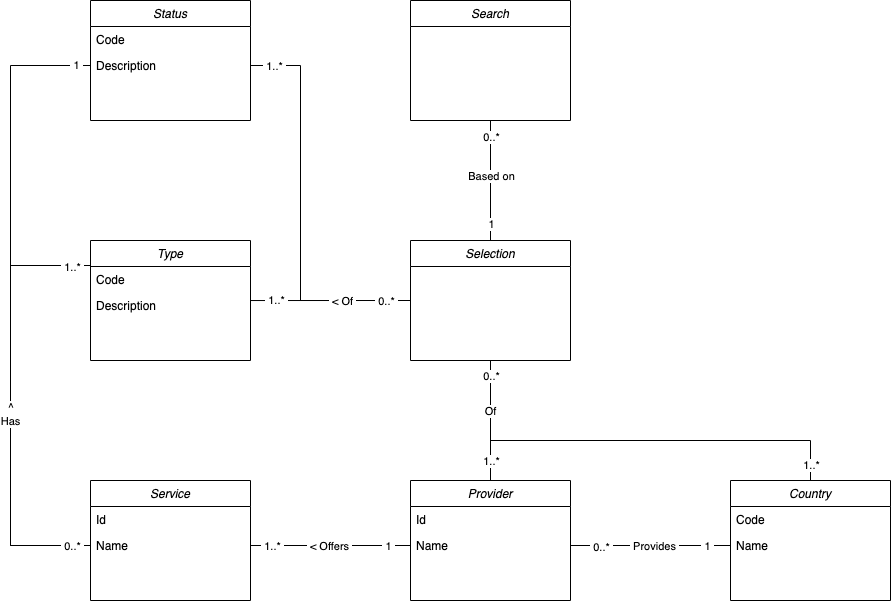

The diagram above was exported from draw.io. Its source (the exported page's mxGraphModel, read from the mxfile embedded in the PNG):
<mxGraphModel dx="1577" dy="928" grid="1" gridSize="10" guides="1" tooltips="1" connect="1" arrows="1" fold="1" page="1" pageScale="1" pageWidth="827" pageHeight="1169" math="0" shadow="0">
  <root>
    <mxCell id="WIyWlLk6GJQsqaUBKTNV-0" />
    <mxCell id="WIyWlLk6GJQsqaUBKTNV-1" parent="WIyWlLk6GJQsqaUBKTNV-0" />
    <mxCell id="zkfFHV4jXpPFQw0GAbJ--0" value="Status" style="swimlane;fontStyle=2;align=center;verticalAlign=top;childLayout=stackLayout;horizontal=1;startSize=26;horizontalStack=0;resizeParent=1;resizeLast=0;collapsible=1;marginBottom=0;rounded=0;shadow=0;strokeWidth=1;" parent="WIyWlLk6GJQsqaUBKTNV-1" vertex="1">
      <mxGeometry x="200" y="120" width="160" height="120" as="geometry">
        <mxRectangle x="230" y="140" width="160" height="26" as="alternateBounds" />
      </mxGeometry>
    </mxCell>
    <mxCell id="zkfFHV4jXpPFQw0GAbJ--1" value="Code" style="text;align=left;verticalAlign=top;spacingLeft=4;spacingRight=4;overflow=hidden;rotatable=0;points=[[0,0.5],[1,0.5]];portConstraint=eastwest;" parent="zkfFHV4jXpPFQw0GAbJ--0" vertex="1">
      <mxGeometry y="26" width="160" height="26" as="geometry" />
    </mxCell>
    <mxCell id="zVy39uEYePxV32hrnflL-0" value="Description" style="text;align=left;verticalAlign=top;spacingLeft=4;spacingRight=4;overflow=hidden;rotatable=0;points=[[0,0.5],[1,0.5]];portConstraint=eastwest;" vertex="1" parent="zkfFHV4jXpPFQw0GAbJ--0">
      <mxGeometry y="52" width="160" height="26" as="geometry" />
    </mxCell>
    <mxCell id="zVy39uEYePxV32hrnflL-2" value="Type" style="swimlane;fontStyle=2;align=center;verticalAlign=top;childLayout=stackLayout;horizontal=1;startSize=26;horizontalStack=0;resizeParent=1;resizeLast=0;collapsible=1;marginBottom=0;rounded=0;shadow=0;strokeWidth=1;" vertex="1" parent="WIyWlLk6GJQsqaUBKTNV-1">
      <mxGeometry x="200" y="360" width="160" height="120" as="geometry">
        <mxRectangle x="230" y="140" width="160" height="26" as="alternateBounds" />
      </mxGeometry>
    </mxCell>
    <mxCell id="zVy39uEYePxV32hrnflL-3" value="Code" style="text;align=left;verticalAlign=top;spacingLeft=4;spacingRight=4;overflow=hidden;rotatable=0;points=[[0,0.5],[1,0.5]];portConstraint=eastwest;" vertex="1" parent="zVy39uEYePxV32hrnflL-2">
      <mxGeometry y="26" width="160" height="26" as="geometry" />
    </mxCell>
    <mxCell id="zVy39uEYePxV32hrnflL-4" value="Description" style="text;align=left;verticalAlign=top;spacingLeft=4;spacingRight=4;overflow=hidden;rotatable=0;points=[[0,0.5],[1,0.5]];portConstraint=eastwest;" vertex="1" parent="zVy39uEYePxV32hrnflL-2">
      <mxGeometry y="52" width="160" height="26" as="geometry" />
    </mxCell>
    <mxCell id="zVy39uEYePxV32hrnflL-5" value="Service" style="swimlane;fontStyle=2;align=center;verticalAlign=top;childLayout=stackLayout;horizontal=1;startSize=26;horizontalStack=0;resizeParent=1;resizeLast=0;collapsible=1;marginBottom=0;rounded=0;shadow=0;strokeWidth=1;" vertex="1" parent="WIyWlLk6GJQsqaUBKTNV-1">
      <mxGeometry x="200" y="600" width="160" height="120" as="geometry">
        <mxRectangle x="230" y="140" width="160" height="26" as="alternateBounds" />
      </mxGeometry>
    </mxCell>
    <mxCell id="zVy39uEYePxV32hrnflL-6" value="Id" style="text;align=left;verticalAlign=top;spacingLeft=4;spacingRight=4;overflow=hidden;rotatable=0;points=[[0,0.5],[1,0.5]];portConstraint=eastwest;" vertex="1" parent="zVy39uEYePxV32hrnflL-5">
      <mxGeometry y="26" width="160" height="26" as="geometry" />
    </mxCell>
    <mxCell id="zVy39uEYePxV32hrnflL-7" value="Name" style="text;align=left;verticalAlign=top;spacingLeft=4;spacingRight=4;overflow=hidden;rotatable=0;points=[[0,0.5],[1,0.5]];portConstraint=eastwest;" vertex="1" parent="zVy39uEYePxV32hrnflL-5">
      <mxGeometry y="52" width="160" height="26" as="geometry" />
    </mxCell>
    <mxCell id="zVy39uEYePxV32hrnflL-8" value="Provider" style="swimlane;fontStyle=2;align=center;verticalAlign=top;childLayout=stackLayout;horizontal=1;startSize=26;horizontalStack=0;resizeParent=1;resizeLast=0;collapsible=1;marginBottom=0;rounded=0;shadow=0;strokeWidth=1;" vertex="1" parent="WIyWlLk6GJQsqaUBKTNV-1">
      <mxGeometry x="520" y="600" width="160" height="120" as="geometry">
        <mxRectangle x="230" y="140" width="160" height="26" as="alternateBounds" />
      </mxGeometry>
    </mxCell>
    <mxCell id="zVy39uEYePxV32hrnflL-9" value="Id" style="text;align=left;verticalAlign=top;spacingLeft=4;spacingRight=4;overflow=hidden;rotatable=0;points=[[0,0.5],[1,0.5]];portConstraint=eastwest;" vertex="1" parent="zVy39uEYePxV32hrnflL-8">
      <mxGeometry y="26" width="160" height="26" as="geometry" />
    </mxCell>
    <mxCell id="zVy39uEYePxV32hrnflL-10" value="Name" style="text;align=left;verticalAlign=top;spacingLeft=4;spacingRight=4;overflow=hidden;rotatable=0;points=[[0,0.5],[1,0.5]];portConstraint=eastwest;" vertex="1" parent="zVy39uEYePxV32hrnflL-8">
      <mxGeometry y="52" width="160" height="26" as="geometry" />
    </mxCell>
    <mxCell id="zVy39uEYePxV32hrnflL-19" style="edgeStyle=orthogonalEdgeStyle;rounded=0;orthogonalLoop=1;jettySize=auto;html=1;exitX=0;exitY=0.5;exitDx=0;exitDy=0;endArrow=none;endFill=0;entryX=1;entryY=0.309;entryDx=0;entryDy=0;entryPerimeter=0;" edge="1" parent="WIyWlLk6GJQsqaUBKTNV-1" source="zVy39uEYePxV32hrnflL-11" target="zVy39uEYePxV32hrnflL-4">
      <mxGeometry relative="1" as="geometry">
        <mxPoint x="370" y="380.4761904761905" as="targetPoint" />
      </mxGeometry>
    </mxCell>
    <mxCell id="zVy39uEYePxV32hrnflL-33" value="&amp;nbsp;1..*&amp;nbsp;" style="edgeLabel;html=1;align=center;verticalAlign=middle;resizable=0;points=[];" vertex="1" connectable="0" parent="zVy39uEYePxV32hrnflL-19">
      <mxGeometry x="0.6833" y="-1" relative="1" as="geometry">
        <mxPoint as="offset" />
      </mxGeometry>
    </mxCell>
    <mxCell id="zVy39uEYePxV32hrnflL-20" style="edgeStyle=orthogonalEdgeStyle;rounded=0;orthogonalLoop=1;jettySize=auto;html=1;exitX=0;exitY=0.5;exitDx=0;exitDy=0;entryX=1;entryY=0.5;entryDx=0;entryDy=0;endArrow=none;endFill=0;" edge="1" parent="WIyWlLk6GJQsqaUBKTNV-1" source="zVy39uEYePxV32hrnflL-11" target="zVy39uEYePxV32hrnflL-0">
      <mxGeometry relative="1" as="geometry">
        <Array as="points">
          <mxPoint x="410" y="420" />
          <mxPoint x="410" y="185" />
        </Array>
      </mxGeometry>
    </mxCell>
    <mxCell id="zVy39uEYePxV32hrnflL-32" value="&amp;nbsp;1..*&amp;nbsp;" style="edgeLabel;html=1;align=center;verticalAlign=middle;resizable=0;points=[];" vertex="1" connectable="0" parent="zVy39uEYePxV32hrnflL-20">
      <mxGeometry x="0.8829" relative="1" as="geometry">
        <mxPoint as="offset" />
      </mxGeometry>
    </mxCell>
    <mxCell id="zVy39uEYePxV32hrnflL-34" value="&amp;nbsp;0..*&amp;nbsp;" style="edgeLabel;html=1;align=center;verticalAlign=middle;resizable=0;points=[];" vertex="1" connectable="0" parent="zVy39uEYePxV32hrnflL-20">
      <mxGeometry x="-0.8914" relative="1" as="geometry">
        <mxPoint x="-3" as="offset" />
      </mxGeometry>
    </mxCell>
    <mxCell id="zVy39uEYePxV32hrnflL-50" value="&amp;nbsp;&amp;lt; Of&amp;nbsp;" style="edgeLabel;html=1;align=center;verticalAlign=middle;resizable=0;points=[];" vertex="1" connectable="0" parent="zVy39uEYePxV32hrnflL-20">
      <mxGeometry x="-0.7194" relative="1" as="geometry">
        <mxPoint x="-14" as="offset" />
      </mxGeometry>
    </mxCell>
    <mxCell id="zVy39uEYePxV32hrnflL-30" style="edgeStyle=orthogonalEdgeStyle;rounded=0;orthogonalLoop=1;jettySize=auto;html=1;exitX=0.5;exitY=1;exitDx=0;exitDy=0;entryX=0.5;entryY=0;entryDx=0;entryDy=0;endArrow=none;endFill=0;" edge="1" parent="WIyWlLk6GJQsqaUBKTNV-1" source="zVy39uEYePxV32hrnflL-11" target="zVy39uEYePxV32hrnflL-8">
      <mxGeometry relative="1" as="geometry" />
    </mxCell>
    <mxCell id="zVy39uEYePxV32hrnflL-36" value="1..*" style="edgeLabel;html=1;align=center;verticalAlign=middle;resizable=0;points=[];" vertex="1" connectable="0" parent="zVy39uEYePxV32hrnflL-30">
      <mxGeometry x="0.675" relative="1" as="geometry">
        <mxPoint as="offset" />
      </mxGeometry>
    </mxCell>
    <mxCell id="zVy39uEYePxV32hrnflL-31" style="edgeStyle=orthogonalEdgeStyle;rounded=0;orthogonalLoop=1;jettySize=auto;html=1;exitX=0.5;exitY=1;exitDx=0;exitDy=0;entryX=0.5;entryY=0;entryDx=0;entryDy=0;endArrow=none;endFill=0;" edge="1" parent="WIyWlLk6GJQsqaUBKTNV-1" source="zVy39uEYePxV32hrnflL-11" target="zVy39uEYePxV32hrnflL-15">
      <mxGeometry relative="1" as="geometry">
        <Array as="points">
          <mxPoint x="600" y="560" />
          <mxPoint x="920" y="560" />
        </Array>
      </mxGeometry>
    </mxCell>
    <mxCell id="zVy39uEYePxV32hrnflL-35" value="0..*" style="edgeLabel;html=1;align=center;verticalAlign=middle;resizable=0;points=[];" vertex="1" connectable="0" parent="zVy39uEYePxV32hrnflL-31">
      <mxGeometry x="-0.9285" relative="1" as="geometry">
        <mxPoint as="offset" />
      </mxGeometry>
    </mxCell>
    <mxCell id="zVy39uEYePxV32hrnflL-37" value="1..*" style="edgeLabel;html=1;align=center;verticalAlign=middle;resizable=0;points=[];" vertex="1" connectable="0" parent="zVy39uEYePxV32hrnflL-31">
      <mxGeometry x="0.9326" relative="1" as="geometry">
        <mxPoint y="-1" as="offset" />
      </mxGeometry>
    </mxCell>
    <mxCell id="zVy39uEYePxV32hrnflL-51" value="Of" style="edgeLabel;html=1;align=center;verticalAlign=middle;resizable=0;points=[];" vertex="1" connectable="0" parent="zVy39uEYePxV32hrnflL-31">
      <mxGeometry x="-0.816" y="-1" relative="1" as="geometry">
        <mxPoint y="10" as="offset" />
      </mxGeometry>
    </mxCell>
    <mxCell id="zVy39uEYePxV32hrnflL-11" value="Selection" style="swimlane;fontStyle=2;align=center;verticalAlign=top;childLayout=stackLayout;horizontal=1;startSize=26;horizontalStack=0;resizeParent=1;resizeLast=0;collapsible=1;marginBottom=0;rounded=0;shadow=0;strokeWidth=1;" vertex="1" parent="WIyWlLk6GJQsqaUBKTNV-1">
      <mxGeometry x="520" y="360" width="160" height="120" as="geometry">
        <mxRectangle x="230" y="140" width="160" height="26" as="alternateBounds" />
      </mxGeometry>
    </mxCell>
    <mxCell id="zVy39uEYePxV32hrnflL-18" style="edgeStyle=orthogonalEdgeStyle;rounded=0;orthogonalLoop=1;jettySize=auto;html=1;exitX=0.5;exitY=1;exitDx=0;exitDy=0;entryX=0.5;entryY=0;entryDx=0;entryDy=0;endArrow=none;endFill=0;" edge="1" parent="WIyWlLk6GJQsqaUBKTNV-1" source="zVy39uEYePxV32hrnflL-14" target="zVy39uEYePxV32hrnflL-11">
      <mxGeometry relative="1" as="geometry" />
    </mxCell>
    <mxCell id="zVy39uEYePxV32hrnflL-38" value="1" style="edgeLabel;html=1;align=center;verticalAlign=middle;resizable=0;points=[];" vertex="1" connectable="0" parent="zVy39uEYePxV32hrnflL-18">
      <mxGeometry x="0.7118" relative="1" as="geometry">
        <mxPoint as="offset" />
      </mxGeometry>
    </mxCell>
    <mxCell id="zVy39uEYePxV32hrnflL-39" value="0..*" style="edgeLabel;html=1;align=center;verticalAlign=middle;resizable=0;points=[];" vertex="1" connectable="0" parent="zVy39uEYePxV32hrnflL-18">
      <mxGeometry x="-0.8029" relative="1" as="geometry">
        <mxPoint y="4" as="offset" />
      </mxGeometry>
    </mxCell>
    <mxCell id="zVy39uEYePxV32hrnflL-52" value="Based on" style="edgeLabel;html=1;align=center;verticalAlign=middle;resizable=0;points=[];" vertex="1" connectable="0" parent="zVy39uEYePxV32hrnflL-18">
      <mxGeometry x="-0.0873" relative="1" as="geometry">
        <mxPoint as="offset" />
      </mxGeometry>
    </mxCell>
    <mxCell id="zVy39uEYePxV32hrnflL-14" value="Search" style="swimlane;fontStyle=2;align=center;verticalAlign=top;childLayout=stackLayout;horizontal=1;startSize=26;horizontalStack=0;resizeParent=1;resizeLast=0;collapsible=1;marginBottom=0;rounded=0;shadow=0;strokeWidth=1;" vertex="1" parent="WIyWlLk6GJQsqaUBKTNV-1">
      <mxGeometry x="520" y="120" width="160" height="120" as="geometry">
        <mxRectangle x="230" y="140" width="160" height="26" as="alternateBounds" />
      </mxGeometry>
    </mxCell>
    <mxCell id="zVy39uEYePxV32hrnflL-15" value="Country" style="swimlane;fontStyle=2;align=center;verticalAlign=top;childLayout=stackLayout;horizontal=1;startSize=26;horizontalStack=0;resizeParent=1;resizeLast=0;collapsible=1;marginBottom=0;rounded=0;shadow=0;strokeWidth=1;" vertex="1" parent="WIyWlLk6GJQsqaUBKTNV-1">
      <mxGeometry x="840" y="600" width="160" height="120" as="geometry">
        <mxRectangle x="230" y="140" width="160" height="26" as="alternateBounds" />
      </mxGeometry>
    </mxCell>
    <mxCell id="zVy39uEYePxV32hrnflL-16" value="Code" style="text;align=left;verticalAlign=top;spacingLeft=4;spacingRight=4;overflow=hidden;rotatable=0;points=[[0,0.5],[1,0.5]];portConstraint=eastwest;" vertex="1" parent="zVy39uEYePxV32hrnflL-15">
      <mxGeometry y="26" width="160" height="26" as="geometry" />
    </mxCell>
    <mxCell id="zVy39uEYePxV32hrnflL-17" value="Name" style="text;align=left;verticalAlign=top;spacingLeft=4;spacingRight=4;overflow=hidden;rotatable=0;points=[[0,0.5],[1,0.5]];portConstraint=eastwest;" vertex="1" parent="zVy39uEYePxV32hrnflL-15">
      <mxGeometry y="52" width="160" height="26" as="geometry" />
    </mxCell>
    <mxCell id="zVy39uEYePxV32hrnflL-21" style="edgeStyle=orthogonalEdgeStyle;rounded=0;orthogonalLoop=1;jettySize=auto;html=1;exitX=0;exitY=0.5;exitDx=0;exitDy=0;entryX=0;entryY=0.5;entryDx=0;entryDy=0;endArrow=none;endFill=0;" edge="1" parent="WIyWlLk6GJQsqaUBKTNV-1" source="zVy39uEYePxV32hrnflL-7" target="zVy39uEYePxV32hrnflL-4">
      <mxGeometry relative="1" as="geometry">
        <Array as="points">
          <mxPoint x="120" y="665" />
          <mxPoint x="120" y="385" />
          <mxPoint x="200" y="385" />
        </Array>
      </mxGeometry>
    </mxCell>
    <mxCell id="zVy39uEYePxV32hrnflL-44" value="&amp;nbsp;1..*&amp;nbsp;" style="edgeLabel;html=1;align=center;verticalAlign=middle;resizable=0;points=[];" vertex="1" connectable="0" parent="zVy39uEYePxV32hrnflL-21">
      <mxGeometry x="0.8981" y="-1" relative="1" as="geometry">
        <mxPoint x="-18" y="-14" as="offset" />
      </mxGeometry>
    </mxCell>
    <mxCell id="zVy39uEYePxV32hrnflL-23" style="edgeStyle=orthogonalEdgeStyle;rounded=0;orthogonalLoop=1;jettySize=auto;html=1;entryX=0;entryY=0.5;entryDx=0;entryDy=0;endArrow=none;endFill=0;exitX=0;exitY=0.5;exitDx=0;exitDy=0;" edge="1" parent="WIyWlLk6GJQsqaUBKTNV-1" source="zVy39uEYePxV32hrnflL-7" target="zVy39uEYePxV32hrnflL-0">
      <mxGeometry relative="1" as="geometry">
        <mxPoint x="120" y="670" as="sourcePoint" />
        <Array as="points">
          <mxPoint x="120" y="665" />
          <mxPoint x="120" y="185" />
        </Array>
      </mxGeometry>
    </mxCell>
    <mxCell id="zVy39uEYePxV32hrnflL-45" value="&amp;nbsp;1&amp;nbsp;" style="edgeLabel;html=1;align=center;verticalAlign=middle;resizable=0;points=[];" vertex="1" connectable="0" parent="zVy39uEYePxV32hrnflL-23">
      <mxGeometry x="0.9543" y="1" relative="1" as="geometry">
        <mxPoint as="offset" />
      </mxGeometry>
    </mxCell>
    <mxCell id="zVy39uEYePxV32hrnflL-46" value="&amp;nbsp;0..*&amp;nbsp;" style="edgeLabel;html=1;align=center;verticalAlign=middle;resizable=0;points=[];" vertex="1" connectable="0" parent="zVy39uEYePxV32hrnflL-23">
      <mxGeometry x="-0.9518" relative="1" as="geometry">
        <mxPoint x="-4" as="offset" />
      </mxGeometry>
    </mxCell>
    <mxCell id="zVy39uEYePxV32hrnflL-47" value="^&lt;br&gt;Has" style="edgeLabel;html=1;align=center;verticalAlign=middle;resizable=0;points=[];" vertex="1" connectable="0" parent="zVy39uEYePxV32hrnflL-23">
      <mxGeometry x="-0.339" y="1" relative="1" as="geometry">
        <mxPoint as="offset" />
      </mxGeometry>
    </mxCell>
    <mxCell id="zVy39uEYePxV32hrnflL-24" style="edgeStyle=orthogonalEdgeStyle;rounded=0;orthogonalLoop=1;jettySize=auto;html=1;exitX=1;exitY=0.5;exitDx=0;exitDy=0;entryX=0;entryY=0.5;entryDx=0;entryDy=0;endArrow=none;endFill=0;" edge="1" parent="WIyWlLk6GJQsqaUBKTNV-1" source="zVy39uEYePxV32hrnflL-7" target="zVy39uEYePxV32hrnflL-10">
      <mxGeometry relative="1" as="geometry" />
    </mxCell>
    <mxCell id="zVy39uEYePxV32hrnflL-42" value="&amp;nbsp;1&amp;nbsp;" style="edgeLabel;html=1;align=center;verticalAlign=middle;resizable=0;points=[];" vertex="1" connectable="0" parent="zVy39uEYePxV32hrnflL-24">
      <mxGeometry x="0.7084" relative="1" as="geometry">
        <mxPoint as="offset" />
      </mxGeometry>
    </mxCell>
    <mxCell id="zVy39uEYePxV32hrnflL-43" value="&amp;nbsp;1..*&amp;nbsp;" style="edgeLabel;html=1;align=center;verticalAlign=middle;resizable=0;points=[];" vertex="1" connectable="0" parent="zVy39uEYePxV32hrnflL-24">
      <mxGeometry x="-0.7619" relative="1" as="geometry">
        <mxPoint x="3" as="offset" />
      </mxGeometry>
    </mxCell>
    <mxCell id="zVy39uEYePxV32hrnflL-48" value="&amp;nbsp;&amp;lt; Offers&amp;nbsp;" style="edgeLabel;html=1;align=center;verticalAlign=middle;resizable=0;points=[];" vertex="1" connectable="0" parent="zVy39uEYePxV32hrnflL-24">
      <mxGeometry x="-0.0167" relative="1" as="geometry">
        <mxPoint as="offset" />
      </mxGeometry>
    </mxCell>
    <mxCell id="zVy39uEYePxV32hrnflL-25" style="edgeStyle=orthogonalEdgeStyle;rounded=0;orthogonalLoop=1;jettySize=auto;html=1;exitX=1;exitY=0.5;exitDx=0;exitDy=0;entryX=0;entryY=0.5;entryDx=0;entryDy=0;endArrow=none;endFill=0;" edge="1" parent="WIyWlLk6GJQsqaUBKTNV-1" source="zVy39uEYePxV32hrnflL-10" target="zVy39uEYePxV32hrnflL-17">
      <mxGeometry relative="1" as="geometry" />
    </mxCell>
    <mxCell id="zVy39uEYePxV32hrnflL-40" value="&amp;nbsp;0..*&amp;nbsp;" style="edgeLabel;html=1;align=center;verticalAlign=middle;resizable=0;points=[];" vertex="1" connectable="0" parent="zVy39uEYePxV32hrnflL-25">
      <mxGeometry x="-0.6536" y="-1" relative="1" as="geometry">
        <mxPoint x="2" as="offset" />
      </mxGeometry>
    </mxCell>
    <mxCell id="zVy39uEYePxV32hrnflL-41" value="&amp;nbsp;1&amp;nbsp;" style="edgeLabel;html=1;align=center;verticalAlign=middle;resizable=0;points=[];" vertex="1" connectable="0" parent="zVy39uEYePxV32hrnflL-25">
      <mxGeometry x="0.725" relative="1" as="geometry">
        <mxPoint x="-2" as="offset" />
      </mxGeometry>
    </mxCell>
    <mxCell id="zVy39uEYePxV32hrnflL-49" value="&amp;nbsp;Provides&amp;nbsp;" style="edgeLabel;html=1;align=center;verticalAlign=middle;resizable=0;points=[];" vertex="1" connectable="0" parent="zVy39uEYePxV32hrnflL-25">
      <mxGeometry x="0.05" relative="1" as="geometry">
        <mxPoint as="offset" />
      </mxGeometry>
    </mxCell>
  </root>
</mxGraphModel>